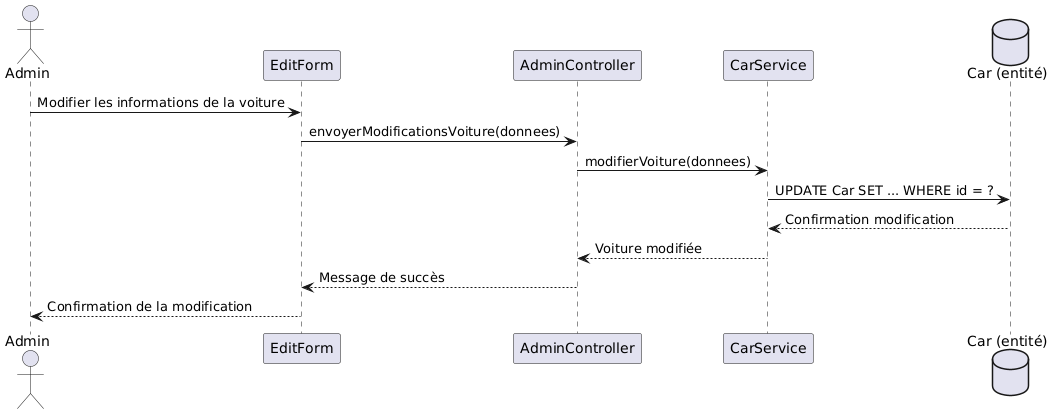

The diagram above was rendered by PlantUML. Its source (embedded in the PNG):
@startuml
actor Admin
participant "EditForm" as EditCarForm
participant "AdminController" as CarController
participant "CarService" as CarService
database "Car (entité)" as CarEntity

Admin -> EditCarForm : Modifier les informations de la voiture
EditCarForm -> CarController : envoyerModificationsVoiture(donnees)
CarController -> CarService : modifierVoiture(donnees)
CarService -> CarEntity : UPDATE Car SET ... WHERE id = ?
CarEntity --> CarService : Confirmation modification
CarService --> CarController : Voiture modifiée
CarController --> EditCarForm : Message de succès
EditCarForm --> Admin : Confirmation de la modification
@enduml